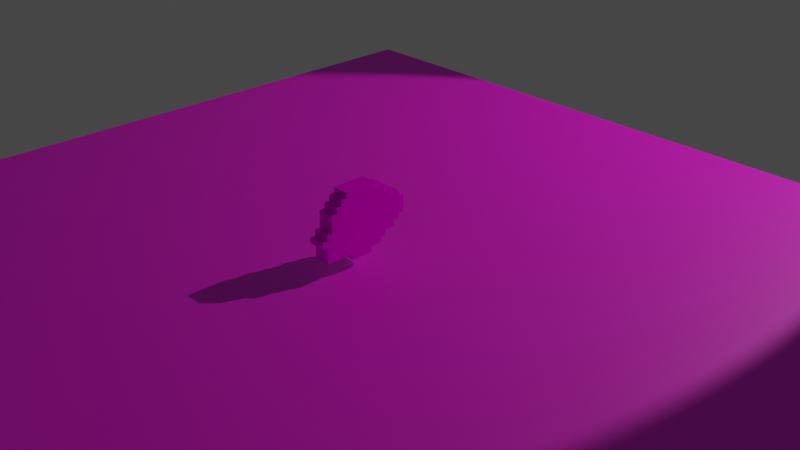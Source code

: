 # Source: Arquivo_principal.blend  (saved by Blender 5.0.119; exported with 4.5.12 LTS)
import bpy
from mathutils import Matrix  # noqa: F401  (used for matrix-valued properties, if any)

bpy.ops.wm.read_factory_settings(use_empty=True)
scene = bpy.context.scene
scene.name = 'Scene'

# ---- collections
col_collection_1 = bpy.data.collections.new('Collection 1'); scene.collection.children.link(col_collection_1)

# ---- images (referenced by path relative to the original .blend; pixels are not part of the script)
import os
ASSET_DIR = os.environ.get("B2B_ASSET_DIR", "")  # directory of the original .blend (textures are referenced by path, not embedded)
HERE = os.path.dirname(os.path.abspath(__file__))  # packed textures are extracted next to this script under _unpacked/

def load_image(name, relpath, width, height, colorspace="sRGB"):
    """Load a texture the original file referenced (path relative to the .blend, or extracted next to this script)."""
    p = next((c for c in (os.path.join(HERE, relpath), os.path.join(ASSET_DIR, relpath)) if relpath and os.path.exists(c)), "")
    if p:
        img = bpy.data.images.load(p, check_existing=True)
        img.name = name
    else:  # same state as the original file: an image datablock whose file is absent (Cycles renders it pink)
        img = bpy.data.images.new(name, width, height)
        img.source = "FILE"
        img.filepath = "//" + (relpath or name)
    img.colorspace_settings.name = colorspace
    return img
img_forest_ground_06_diff_1k_jpg = load_image('forest_ground_06_diff_1k.jpg', 'forest_ground_06_diff_1k.jpg', 1024, 1024, 'sRGB')
img_texture_png = load_image('texture.png', 'texture.png', 1024, 1024, 'sRGB')

# ---- materials (node trees are filled in below, after node groups)
mat_materiais = bpy.data.materials.new('Materiais')
mat_material = bpy.data.materials.new('Material')
mat_material.use_backface_culling_lightprobe_volume = False
mat_m_a44e3d08_4525_3374_d238_75122405ac62 = bpy.data.materials.new('m_a44e3d08-4525-3374-d238-75122405ac62')
mat_m_a44e3d08_4525_3374_d238_75122405ac62.roughness = 1.0

# ---- material node trees
mat_materiais.use_nodes = True; mat_materiais.node_tree.nodes.clear()
_N = mat_materiais.node_tree.nodes; _L = mat_materiais.node_tree.links
n0 = _N.new('ShaderNodeBsdfPrincipled'); n0.name = 'BSDF - Pré-fundamentado'; n0.location = (-200, 100)
n0.inputs[2].default_value = 0.5385
n1 = _N.new('ShaderNodeOutputMaterial'); n1.name = 'Saída de material'; n1.location = (200, 100)
n2 = _N.new('ShaderNodeTexImage'); n2.name = 'Textura de imagem'; n2.location = (-490, 75)
n2.image = img_forest_ground_06_diff_1k_jpg
_L.new(n0.outputs[0], n1.inputs[0])
_L.new(n2.outputs[0], n0.inputs[0])
n1.is_active_output = True
mat_material.use_nodes = True; mat_material.node_tree.nodes.clear()
_N = mat_material.node_tree.nodes; _L = mat_material.node_tree.links
n0 = _N.new('ShaderNodeOutputMaterial'); n0.name = 'Material Output'; n0.location = (300, 300)
n1 = _N.new('ShaderNodeBsdfDiffuse'); n1.name = 'Diffuse BSDF'; n1.location = (10, 300)
n1.inputs[0].default_value = (0.0, 0.0, 0.6038, 1.0)
n1.inputs[1].default_value = 0.5
_L.new(n1.outputs[0], n0.inputs[0])
n0.is_active_output = True
mat_m_a44e3d08_4525_3374_d238_75122405ac62.use_nodes = True; mat_m_a44e3d08_4525_3374_d238_75122405ac62.node_tree.nodes.clear()
_N = mat_m_a44e3d08_4525_3374_d238_75122405ac62.node_tree.nodes; _L = mat_m_a44e3d08_4525_3374_d238_75122405ac62.node_tree.links
n0 = _N.new('ShaderNodeBsdfPrincipled'); n0.name = 'BSDF - Pré-fundamentado'; n0.location = (0, 300)
n0.inputs[2].default_value = 1.0
n0.inputs[13].default_value = 0.0
n1 = _N.new('ShaderNodeOutputMaterial'); n1.name = 'Saída de material'; n1.location = (280, 300)
n2 = _N.new('ShaderNodeTexImage'); n2.name = 'Textura de imagem'; n2.location = (-480, 300)
n2.image = img_texture_png
n2.interpolation = 'Closest'
_L.new(n2.outputs[0], n0.inputs[0])
_L.new(n0.outputs[0], n1.inputs[0])
n1.is_active_output = True

# ---- world
world_world = bpy.data.worlds.new('World'); scene.world = world_world
world_world.use_nodes = True; world_world.node_tree.nodes.clear()
_N = world_world.node_tree.nodes; _L = world_world.node_tree.links
n0 = _N.new('ShaderNodeOutputWorld'); n0.name = 'World Output'; n0.location = (300, 300)
n1 = _N.new('ShaderNodeBackground'); n1.name = 'Background'; n1.location = (10, 300)
n1.inputs[0].default_value = (0.05088, 0.05088, 0.05088, 1.0)
_L.new(n1.outputs[0], n0.inputs[0])
n0.is_active_output = True
world_world.color = (0.05088, 0.05088, 0.05088)
world_world.use_sun_shadow = False
world_world.sun_shadow_jitter_overblur = 0.0

# ---- cameras
cam_camera = bpy.data.cameras.new('Camera')
cam_camera.clip_end = 100.0
cam_camera.ortho_scale = 7.314
cam_camera.dof.focus_distance = 0.0
cam_camera.dof.aperture_fstop = 128.0

# ---- lights
light_sun = bpy.data.lights.new('Sun', 'SPOT')
light_sun.color = (1.0, 0.9439, 0.7208)
light_sun.energy = 1602.0

# ---- meshes
me_plane = bpy.data.meshes.new('Plane')
me_plane.from_pydata([(-1.0, -1.0, 0.0), (1.0, -1.0, 0.0), (-1.0, 1.0, 0.0), (1.0, 1.0, 0.0)], [], [(0, 1, 3, 2)])
_uv = me_plane.uv_layers.new(name='UVMap')
_uv.uv.foreach_set('vector', [0.0, 0.0, 1.0, 0.0, 1.0, 1.0, 0.0, 1.0])
me_plane.materials.append(mat_materiais)
me_plane.update()
me_cube = bpy.data.meshes.new('Cube')
me_cube.from_pydata([], [], [])
_uv = me_cube.uv_layers.new(name='UVMap')
_uv.uv.foreach_set('vector', [])
me_cube.materials.append(mat_material)
me_cube.update()
me_mesh = bpy.data.meshes.new('mesh')
me_mesh.from_pydata([(0.09375, 0.875, 0.1875), (0.09375, 0.875, -0.0625), (0.09375, 0.125, 0.1875), (0.09375, 0.125, -0.0625), (-0.09375, 0.875, 0.1875), (-0.09375, 0.875, -0.0625), (-0.09375, 0.125, 0.1875), (-0.09375, 0.125, -0.0625), (0.09375, 0.875, -0.0625), (0.09375, 0.875, -0.125), (0.09375, 0.1875, -0.0625), (0.09375, 0.1875, -0.125), (-0.09375, 0.875, -0.0625), (-0.09375, 0.875, -0.125), (-0.09375, 0.1875, -0.0625), (-0.09375, 0.1875, -0.125), (0.09375, 0.8125, -0.125), (0.09375, 0.8125, -0.1875), (0.09375, 0.1875, -0.125), (0.09375, 0.1875, -0.1875), (-0.09375, 0.8125, -0.125), (-0.09375, 0.8125, -0.1875), (-0.09375, 0.1875, -0.125), (-0.09375, 0.1875, -0.1875), (0.09375, 0.8125, -0.1875), (0.09375, 0.8125, -0.25), (0.09375, 0.25, -0.1875), (0.09375, 0.25, -0.25), (-0.09375, 0.8125, -0.1875), (-0.09375, 0.8125, -0.25), (-0.09375, 0.25, -0.1875), (-0.09375, 0.25, -0.25), (0.09375, 0.75, -0.25), (0.09375, 0.75, -0.3125), (0.09375, 0.3125, -0.25), (0.09375, 0.3125, -0.3125), (-0.09375, 0.75, -0.25), (-0.09375, 0.75, -0.3125), (-0.09375, 0.3125, -0.25), (-0.09375, 0.3125, -0.3125), (0.09375, 0.6875, -0.3125), (0.09375, 0.6875, -0.375), (0.09375, 0.3125, -0.3125), (0.09375, 0.3125, -0.375), (-0.09375, 0.6875, -0.3125), (-0.09375, 0.6875, -0.375), (-0.09375, 0.3125, -0.3125), (-0.09375, 0.3125, -0.375), (0.09375, 0.6875, -0.375), (0.09375, 0.6875, -0.4375), (0.09375, 0.375, -0.375), (0.09375, 0.375, -0.4375), (-0.09375, 0.6875, -0.375), (-0.09375, 0.6875, -0.4375), (-0.09375, 0.375, -0.375), (-0.09375, 0.375, -0.4375), (0.09375, 0.625, -0.4375), (0.09375, 0.625, -0.5), (0.09375, 0.4375, -0.4375), (0.09375, 0.4375, -0.5), (-0.09375, 0.625, -0.4375), (-0.09375, 0.625, -0.5), (-0.09375, 0.4375, -0.4375), (-0.09375, 0.4375, -0.5), (0.09375, 0.875, 0.25), (0.09375, 0.875, 0.1875), (0.09375, 0.1875, 0.25), (0.09375, 0.1875, 0.1875), (-0.09375, 0.875, 0.25), (-0.09375, 0.875, 0.1875), (-0.09375, 0.1875, 0.25), (-0.09375, 0.1875, 0.1875), (0.09375, 0.8125, 0.3125), (0.09375, 0.8125, 0.25), (0.09375, 0.1875, 0.3125), (0.09375, 0.1875, 0.25), (-0.09375, 0.8125, 0.3125), (-0.09375, 0.8125, 0.25), (-0.09375, 0.1875, 0.3125), (-0.09375, 0.1875, 0.25), (0.09375, 0.75, 0.375), (0.09375, 0.75, 0.3125), (0.09375, 0.1875, 0.375), (0.09375, 0.1875, 0.3125), (-0.09375, 0.75, 0.375), (-0.09375, 0.75, 0.3125), (-0.09375, 0.1875, 0.375), (-0.09375, 0.1875, 0.3125), (0.09375, 0.6875, 0.4375), (0.09375, 0.6875, 0.375), (0.09375, 0.1875, 0.4375), (0.09375, 0.1875, 0.375), (-0.09375, 0.6875, 0.4375), (-0.09375, 0.6875, 0.375), (-0.09375, 0.1875, 0.4375), (-0.09375, 0.1875, 0.375), (0.09375, 0.5, 0.5), (0.09375, 0.5, 0.4375), (0.09375, 0.1875, 0.5), (0.09375, 0.1875, 0.4375), (-0.09375, 0.5, 0.5), (-0.09375, 0.5, 0.4375), (-0.09375, 0.1875, 0.5), (-0.09375, 0.1875, 0.4375), (0.09375, 0.4375, 0.5625), (0.09375, 0.4375, 0.5), (0.09375, 0.375, 0.5625), (0.09375, 0.375, 0.5), (-0.09375, 0.4375, 0.5625), (-0.09375, 0.4375, 0.5), (-0.09375, 0.375, 0.5625), (-0.09375, 0.375, 0.5)], [], [(1, 0, 2, 3), (6, 4, 5, 7), (4, 0, 1, 5), (3, 2, 6, 7), (2, 0, 4, 6), (5, 1, 3, 7), (9, 8, 10, 11), (14, 12, 13, 15), (12, 8, 9, 13), (11, 10, 14, 15), (10, 8, 12, 14), (13, 9, 11, 15), (17, 16, 18, 19), (22, 20, 21, 23), (20, 16, 17, 21), (19, 18, 22, 23), (18, 16, 20, 22), (21, 17, 19, 23), (25, 24, 26, 27), (30, 28, 29, 31), (28, 24, 25, 29), (27, 26, 30, 31), (26, 24, 28, 30), (29, 25, 27, 31), (33, 32, 34, 35), (38, 36, 37, 39), (36, 32, 33, 37), (35, 34, 38, 39), (34, 32, 36, 38), (37, 33, 35, 39), (41, 40, 42, 43), (46, 44, 45, 47), (44, 40, 41, 45), (43, 42, 46, 47), (42, 40, 44, 46), (45, 41, 43, 47), (49, 48, 50, 51), (54, 52, 53, 55), (52, 48, 49, 53), (51, 50, 54, 55), (50, 48, 52, 54), (53, 49, 51, 55), (57, 56, 58, 59), (62, 60, 61, 63), (60, 56, 57, 61), (59, 58, 62, 63), (58, 56, 60, 62), (61, 57, 59, 63), (65, 64, 66, 67), (70, 68, 69, 71), (68, 64, 65, 69), (67, 66, 70, 71), (66, 64, 68, 70), (69, 65, 67, 71), (73, 72, 74, 75), (78, 76, 77, 79), (76, 72, 73, 77), (75, 74, 78, 79), (74, 72, 76, 78), (77, 73, 75, 79), (81, 80, 82, 83), (86, 84, 85, 87), (84, 80, 81, 85), (83, 82, 86, 87), (82, 80, 84, 86), (85, 81, 83, 87), (89, 88, 90, 91), (94, 92, 93, 95), (92, 88, 89, 93), (91, 90, 94, 95), (90, 88, 92, 94), (93, 89, 91, 95), (97, 96, 98, 99), (102, 100, 101, 103), (100, 96, 97, 101), (99, 98, 102, 103), (98, 96, 100, 102), (101, 97, 99, 103), (105, 104, 106, 107), (110, 108, 109, 111), (108, 104, 105, 109), (107, 106, 110, 111), (106, 104, 108, 110), (109, 105, 107, 111)])
me_mesh.polygons.foreach_set('use_smooth', [True] * 84)
_k = set([(0, 1), (0, 2), (0, 4), (1, 3), (1, 5), (2, 3), (2, 6), (3, 7), (4, 5), (4, 6), (5, 7), (6, 7), (8, 9), (8, 10), (8, 12), (9, 11), (9, 13), (10, 11), (10, 14), (11, 15), (12, 13), (12, 14), (13, 15), (14, 15), (16, 17), (16, 18), (16, 20), (17, 19), (17, 21), (18, 19), (18, 22), (19, 23), (20, 21), (20, 22), (21, 23), (22, 23), (24, 25), (24, 26), (24, 28), (25, 27), (25, 29), (26, 27), (26, 30), (27, 31), (28, 29), (28, 30), (29, 31), (30, 31), (32, 33), (32, 34), (32, 36), (33, 35), (33, 37), (34, 35), (34, 38), (35, 39), (36, 37), (36, 38), (37, 39), (38, 39), (40, 41), (40, 42), (40, 44), (41, 43), (41, 45), (42, 43), (42, 46), (43, 47), (44, 45), (44, 46), (45, 47), (46, 47), (48, 49), (48, 50), (48, 52), (49, 51), (49, 53), (50, 51), (50, 54), (51, 55), (52, 53), (52, 54), (53, 55), (54, 55), (56, 57), (56, 58), (56, 60), (57, 59), (57, 61), (58, 59), (58, 62), (59, 63), (60, 61), (60, 62), (61, 63), (62, 63), (64, 65), (64, 66), (64, 68), (65, 67), (65, 69), (66, 67), (66, 70), (67, 71), (68, 69), (68, 70), (69, 71), (70, 71), (72, 73), (72, 74), (72, 76), (73, 75), (73, 77), (74, 75), (74, 78), (75, 79), (76, 77), (76, 78), (77, 79), (78, 79), (80, 81), (80, 82), (80, 84), (81, 83), (81, 85), (82, 83), (82, 86), (83, 87), (84, 85), (84, 86), (85, 87), (86, 87), (88, 89), (88, 90), (88, 92), (89, 91), (89, 93), (90, 91), (90, 94), (91, 95), (92, 93), (92, 94), (93, 95), (94, 95), (96, 97), (96, 98), (96, 100), (97, 99), (97, 101), (98, 99), (98, 102), (99, 103), (100, 101), (100, 102), (101, 103), (102, 103), (104, 105), (104, 106), (104, 108), (105, 107), (105, 109), (106, 107), (106, 110), (107, 111), (108, 109), (108, 110), (109, 111), (110, 111)])
me_mesh.attributes.new('sharp_edge', 'BOOLEAN', 'EDGE').data.foreach_set('value', [ (min(e.vertices), max(e.vertices)) in _k for e in me_mesh.edges])
_uv = me_mesh.uv_layers.new(name='UVMap')
_uv.uv.foreach_set('vector', [0.0625, 1.0, 0.0, 1.0, 0.0, 0.8125, 0.0625, 0.8125, 0.1406, 0.8125, 0.1406, 1.0, 0.07812, 1.0, 0.07812, 0.8125, 0.375, 0.4531, 0.4219, 0.4531, 0.4219, 0.5156, 0.375, 0.5156, 0.5469, 0.8438, 0.5469, 0.9062, 0.5, 0.9062, 0.5, 0.8438, 0.2031, 0.8125, 0.2031, 1.0, 0.1562, 1.0, 0.1562, 0.8125, 0.04688, 0.7969, 0.0, 0.7969, 0.0, 0.6094, 0.04688, 0.6094, 0.5156, 0.8281, 0.5, 0.8281, 0.5, 0.6562, 0.5156, 0.6562, 0.3281, 0.3281, 0.3281, 0.5, 0.3125, 0.5, 0.3125, 0.3281, 0.5625, 0.6406, 0.6094, 0.6406, 0.6094, 0.6562, 0.5625, 0.6562, 0.4219, 0.4219, 0.4219, 0.4375, 0.375, 0.4375, 0.375, 0.4219, 0.1094, 0.625, 0.1094, 0.7969, 0.0625, 0.7969, 0.0625, 0.625, 0.1719, 0.7969, 0.125, 0.7969, 0.125, 0.625, 0.1719, 0.625, 0.2031, 0.4844, 0.1875, 0.4844, 0.1875, 0.3281, 0.2031, 0.3281, 0.2344, 0.3281, 0.2344, 0.4844, 0.2188, 0.4844, 0.2188, 0.3281, 0.5938, 0.7969, 0.6406, 0.7969, 0.6406, 0.8125, 0.5938, 0.8125, 0.6406, 0.7656, 0.6406, 0.7812, 0.5938, 0.7812, 0.5938, 0.7656, 0.3594, 0.6719, 0.3594, 0.8281, 0.3125, 0.8281, 0.3125, 0.6719, 0.3906, 1.0, 0.3438, 1.0, 0.3438, 0.8438, 0.3906, 0.8438, 0.01562, 0.4688, 0.0, 0.4688, 0.0, 0.3281, 0.01562, 0.3281, 0.04688, 0.3281, 0.04688, 0.4688, 0.03125, 0.4688, 0.03125, 0.3281, 0.5938, 0.7344, 0.6406, 0.7344, 0.6406, 0.75, 0.5938, 0.75, 0.6406, 0.7031, 0.6406, 0.7188, 0.5938, 0.7188, 0.5938, 0.7031, 0.4219, 0.6875, 0.4219, 0.8281, 0.375, 0.8281, 0.375, 0.6875, 0.4219, 0.6719, 0.375, 0.6719, 0.375, 0.5312, 0.4219, 0.5312, 0.5469, 0.8281, 0.5312, 0.8281, 0.5312, 0.7188, 0.5469, 0.7188, 0.5469, 0.5938, 0.5469, 0.7031, 0.5312, 0.7031, 0.5312, 0.5938, 0.5938, 0.6719, 0.6406, 0.6719, 0.6406, 0.6875, 0.5938, 0.6875, 0.4219, 0.3906, 0.4219, 0.4062, 0.375, 0.4062, 0.375, 0.3906, 0.2344, 0.5, 0.2344, 0.6094, 0.1875, 0.6094, 0.1875, 0.5, 0.04688, 0.5938, 0.0, 0.5938, 0.0, 0.4844, 0.04688, 0.4844, 0.5469, 0.5781, 0.5312, 0.5781, 0.5312, 0.4844, 0.5469, 0.4844, 0.5469, 0.375, 0.5469, 0.4688, 0.5312, 0.4688, 0.5312, 0.375, 0.5625, 0.3906, 0.6094, 0.3906, 0.6094, 0.4062, 0.5625, 0.4062, 0.1094, 0.3594, 0.1094, 0.375, 0.0625, 0.375, 0.0625, 0.3594, 0.4531, 0.9062, 0.4531, 1.0, 0.4062, 1.0, 0.4062, 0.9062, 0.4844, 0.8906, 0.4375, 0.8906, 0.4375, 0.7969, 0.4844, 0.7969, 0.5781, 0.8438, 0.5625, 0.8438, 0.5625, 0.7656, 0.5781, 0.7656, 0.5781, 0.6719, 0.5781, 0.75, 0.5625, 0.75, 0.5625, 0.6719, 0.625, 0.6406, 0.6719, 0.6406, 0.6719, 0.6562, 0.625, 0.6562, 0.4219, 0.3594, 0.4219, 0.375, 0.375, 0.375, 0.375, 0.3594, 0.4844, 0.5156, 0.4844, 0.5938, 0.4375, 0.5938, 0.4375, 0.5156, 0.5156, 1.0, 0.4688, 1.0, 0.4688, 0.9219, 0.5156, 0.9219, 0.4219, 0.8906, 0.4062, 0.8906, 0.4062, 0.8438, 0.4219, 0.8438, 0.6406, 0.5781, 0.6406, 0.625, 0.625, 0.625, 0.625, 0.5781, 0.625, 0.5469, 0.6719, 0.5469, 0.6719, 0.5625, 0.625, 0.5625, 0.6719, 0.5156, 0.6719, 0.5312, 0.625, 0.5312, 0.625, 0.5156, 0.5781, 0.9531, 0.5781, 1.0, 0.5312, 1.0, 0.5312, 0.9531, 0.1094, 0.4688, 0.0625, 0.4688, 0.0625, 0.4219, 0.1094, 0.4219, 0.3594, 0.5, 0.3438, 0.5, 0.3438, 0.3281, 0.3594, 0.3281, 0.5156, 0.4688, 0.5156, 0.6406, 0.5, 0.6406, 0.5, 0.4688, 0.5625, 0.6094, 0.6094, 0.6094, 0.6094, 0.625, 0.5625, 0.625, 0.6094, 0.5781, 0.6094, 0.5938, 0.5625, 0.5938, 0.5625, 0.5781, 0.2344, 0.625, 0.2344, 0.7969, 0.1875, 0.7969, 0.1875, 0.625, 0.2656, 1.0, 0.2188, 1.0, 0.2188, 0.8281, 0.2656, 0.8281, 0.4531, 0.5, 0.4375, 0.5, 0.4375, 0.3438, 0.4531, 0.3438, 0.4844, 0.3438, 0.4844, 0.5, 0.4688, 0.5, 0.4688, 0.3438, 0.5625, 0.5469, 0.6094, 0.5469, 0.6094, 0.5625, 0.5625, 0.5625, 0.6094, 0.5156, 0.6094, 0.5312, 0.5625, 0.5312, 0.5625, 0.5156, 0.2969, 0.6562, 0.2969, 0.8125, 0.25, 0.8125, 0.25, 0.6562, 0.3281, 1.0, 0.2812, 1.0, 0.2812, 0.8438, 0.3281, 0.8438, 0.2656, 0.4844, 0.25, 0.4844, 0.25, 0.3438, 0.2656, 0.3438, 0.2969, 0.3438, 0.2969, 0.4844, 0.2812, 0.4844, 0.2812, 0.3438, 0.5625, 0.4844, 0.6094, 0.4844, 0.6094, 0.5, 0.5625, 0.5, 0.6094, 0.4531, 0.6094, 0.4688, 0.5625, 0.4688, 0.5625, 0.4531, 0.3594, 0.5156, 0.3594, 0.6562, 0.3125, 0.6562, 0.3125, 0.5156, 0.2969, 0.6406, 0.25, 0.6406, 0.25, 0.5, 0.2969, 0.5, 0.1406, 0.4688, 0.125, 0.4688, 0.125, 0.3438, 0.1406, 0.3438, 0.1719, 0.3438, 0.1719, 0.4688, 0.1562, 0.4688, 0.1562, 0.3438, 0.5625, 0.4219, 0.6094, 0.4219, 0.6094, 0.4375, 0.5625, 0.4375, 0.6406, 0.9844, 0.6406, 1.0, 0.5938, 1.0, 0.5938, 0.9844, 0.1094, 0.4844, 0.1094, 0.6094, 0.0625, 0.6094, 0.0625, 0.4844, 0.1719, 0.6094, 0.125, 0.6094, 0.125, 0.4844, 0.1719, 0.4844, 0.5156, 0.4531, 0.5, 0.4531, 0.5, 0.375, 0.5156, 0.375, 0.5781, 0.8594, 0.5781, 0.9375, 0.5625, 0.9375, 0.5625, 0.8594, 0.5938, 0.9531, 0.6406, 0.9531, 0.6406, 0.9688, 0.5938, 0.9688, 0.1094, 0.3906, 0.1094, 0.4062, 0.0625, 0.4062, 0.0625, 0.3906, 0.4844, 0.7031, 0.4844, 0.7812, 0.4375, 0.7812, 0.4375, 0.7031, 0.4844, 0.6875, 0.4375, 0.6875, 0.4375, 0.6094, 0.4844, 0.6094, 0.5469, 0.9375, 0.5312, 0.9375, 0.5312, 0.9219, 0.5469, 0.9219, 0.6406, 0.4844, 0.6406, 0.5, 0.625, 0.5, 0.625, 0.4844, 0.5938, 0.9219, 0.6406, 0.9219, 0.6406, 0.9375, 0.5938, 0.9375, 0.6406, 0.8906, 0.6406, 0.9062, 0.5938, 0.9062, 0.5938, 0.8906, 0.6406, 0.8594, 0.6406, 0.875, 0.5938, 0.875, 0.5938, 0.8594, 0.6406, 0.8438, 0.5938, 0.8438, 0.5938, 0.8281, 0.6406, 0.8281])
me_mesh.materials.append(mat_m_a44e3d08_4525_3374_d238_75122405ac62)
me_mesh.update()
me_mesh.normals_split_custom_set([tuple(v) for v in zip(*[iter([1.0, 0.0, 0.0, 1.0, 0.0, 0.0, 1.0, 0.0, 0.0, 1.0, 0.0, 0.0, -1.0, 0.0, 0.0, -1.0, 0.0, 0.0, -1.0, 0.0, 0.0, -1.0, 0.0, 0.0, 0.0, 1.0, 0.0, 0.0, 1.0, 0.0, 0.0, 1.0, 0.0, 0.0, 1.0, 0.0, 0.0, -1.0, 0.0, 0.0, -1.0, 0.0, 0.0, -1.0, 0.0, 0.0, -1.0, 0.0, 0.0, 0.0, 1.0, 0.0, 0.0, 1.0, 0.0, 0.0, 1.0, 0.0, 0.0, 1.0, 0.0, 0.0, -1.0, 0.0, 0.0, -1.0, 0.0, 0.0, -1.0, 0.0, 0.0, -1.0, 1.0, 0.0, 0.0, 1.0, 0.0, 0.0, 1.0, 0.0, 0.0, 1.0, 0.0, 0.0, -1.0, 0.0, 0.0, -1.0, 0.0, 0.0, -1.0, 0.0, 0.0, -1.0, 0.0, 0.0, 0.0, 1.0, 0.0, 0.0, 1.0, 0.0, 0.0, 1.0, 0.0, 0.0, 1.0, 0.0, 0.0, -1.0, 0.0, 0.0, -1.0, 0.0, 0.0, -1.0, 0.0, 0.0, -1.0, 0.0, 0.0, 0.0, 1.0, 0.0, 0.0, 1.0, 0.0, 0.0, 1.0, 0.0, 0.0, 1.0, 0.0, 0.0, -1.0, 0.0, 0.0, -1.0, 0.0, 0.0, -1.0, 0.0, 0.0, -1.0, 1.0, 0.0, 0.0, 1.0, 0.0, 0.0, 1.0, 0.0, 0.0, 1.0, 0.0, 0.0, -1.0, 0.0, 0.0, -1.0, 0.0, 0.0, -1.0, 0.0, 0.0, -1.0, 0.0, 0.0, 0.0, 1.0, 0.0, 0.0, 1.0, 0.0, 0.0, 1.0, 0.0, 0.0, 1.0, 0.0, 0.0, -1.0, 0.0, 0.0, -1.0, 0.0, 0.0, -1.0, 0.0, 0.0, -1.0, 0.0, 0.0, 0.0, 1.0, 0.0, 0.0, 1.0, 0.0, 0.0, 1.0, 0.0, 0.0, 1.0, 0.0, 0.0, -1.0, 0.0, 0.0, -1.0, 0.0, 0.0, -1.0, 0.0, 0.0, -1.0, 1.0, 0.0, 0.0, 1.0, 0.0, 0.0, 1.0, 0.0, 0.0, 1.0, 0.0, 0.0, -1.0, 0.0, 0.0, -1.0, 0.0, 0.0, -1.0, 0.0, 0.0, -1.0, 0.0, 0.0, 0.0, 1.0, 0.0, 0.0, 1.0, 0.0, 0.0, 1.0, 0.0, 0.0, 1.0, 0.0, 0.0, -1.0, 0.0, 0.0, -1.0, 0.0, 0.0, -1.0, 0.0, 0.0, -1.0, 0.0, 0.0, 0.0, 1.0, 0.0, 0.0, 1.0, 0.0, 0.0, 1.0, 0.0, 0.0, 1.0, 0.0, 0.0, -1.0, 0.0, 0.0, -1.0, 0.0, 0.0, -1.0, 0.0, 0.0, -1.0, 1.0, 0.0, 0.0, 1.0, 0.0, 0.0, 1.0, 0.0, 0.0, 1.0, 0.0, 0.0, -1.0, 0.0, 0.0, -1.0, 0.0, 0.0, -1.0, 0.0, 0.0, -1.0, 0.0, 0.0, 0.0, 1.0, 0.0, 0.0, 1.0, 0.0, 0.0, 1.0, 0.0, 0.0, 1.0, 0.0, 0.0, -1.0, 0.0, 0.0, -1.0, 0.0, 0.0, -1.0, 0.0, 0.0, -1.0, 0.0, 0.0, 0.0, 1.0, 0.0, 0.0, 1.0, 0.0, 0.0, 1.0, 0.0, 0.0, 1.0, 0.0, 0.0, -1.0, 0.0, 0.0, -1.0, 0.0, 0.0, -1.0, 0.0, 0.0, -1.0, 1.0, 0.0, 0.0, 1.0, 0.0, 0.0, 1.0, 0.0, 0.0, 1.0, 0.0, 0.0, -1.0, 0.0, 0.0, -1.0, 0.0, 0.0, -1.0, 0.0, 0.0, -1.0, 0.0, 0.0, 0.0, 1.0, 0.0, 0.0, 1.0, 0.0, 0.0, 1.0, 0.0, 0.0, 1.0, 0.0, 0.0, -1.0, 0.0, 0.0, -1.0, 0.0, 0.0, -1.0, 0.0, 0.0, -1.0, 0.0, 0.0, 0.0, 1.0, 0.0, 0.0, 1.0, 0.0, 0.0, 1.0, 0.0, 0.0, 1.0, 0.0, 0.0, -1.0, 0.0, 0.0, -1.0, 0.0, 0.0, -1.0, 0.0, 0.0, -1.0, 1.0, 0.0, 0.0, 1.0, 0.0, 0.0, 1.0, 0.0, 0.0, 1.0, 0.0, 0.0, -1.0, 0.0, 0.0, -1.0, 0.0, 0.0, -1.0, 0.0, 0.0, -1.0, 0.0, 0.0, 0.0, 1.0, 0.0, 0.0, 1.0, 0.0, 0.0, 1.0, 0.0, 0.0, 1.0, 0.0, 0.0, -1.0, 0.0, 0.0, -1.0, 0.0, 0.0, -1.0, 0.0, 0.0, -1.0, 0.0, 0.0, 0.0, 1.0, 0.0, 0.0, 1.0, 0.0, 0.0, 1.0, 0.0, 0.0, 1.0, 0.0, 0.0, -1.0, 0.0, 0.0, -1.0, 0.0, 0.0, -1.0, 0.0, 0.0, -1.0, 1.0, 0.0, 0.0, 1.0, 0.0, 0.0, 1.0, 0.0, 0.0, 1.0, 0.0, 0.0, -1.0, 0.0, 0.0, -1.0, 0.0, 0.0, -1.0, 0.0, 0.0, -1.0, 0.0, 0.0, 0.0, 1.0, 0.0, 0.0, 1.0, 0.0, 0.0, 1.0, 0.0, 0.0, 1.0, 0.0, 0.0, -1.0, 0.0, 0.0, -1.0, 0.0, 0.0, -1.0, 0.0, 0.0, -1.0, 0.0, 0.0, 0.0, 1.0, 0.0, 0.0, 1.0, 0.0, 0.0, 1.0, 0.0, 0.0, 1.0, 0.0, 0.0, -1.0, 0.0, 0.0, -1.0, 0.0, 0.0, -1.0, 0.0, 0.0, -1.0, 1.0, 0.0, 0.0, 1.0, 0.0, 0.0, 1.0, 0.0, 0.0, 1.0, 0.0, 0.0, -1.0, 0.0, 0.0, -1.0, 0.0, 0.0, -1.0, 0.0, 0.0, -1.0, 0.0, 0.0, 0.0, 1.0, 0.0, 0.0, 1.0, 0.0, 0.0, 1.0, 0.0, 0.0, 1.0, 0.0, 0.0, -1.0, 0.0, 0.0, -1.0, 0.0, 0.0, -1.0, 0.0, 0.0, -1.0, 0.0, 0.0, 0.0, 1.0, 0.0, 0.0, 1.0, 0.0, 0.0, 1.0, 0.0, 0.0, 1.0, 0.0, 0.0, -1.0, 0.0, 0.0, -1.0, 0.0, 0.0, -1.0, 0.0, 0.0, -1.0, 1.0, 0.0, 0.0, 1.0, 0.0, 0.0, 1.0, 0.0, 0.0, 1.0, 0.0, 0.0, -1.0, 0.0, 0.0, -1.0, 0.0, 0.0, -1.0, 0.0, 0.0, -1.0, 0.0, 0.0, 0.0, 1.0, 0.0, 0.0, 1.0, 0.0, 0.0, 1.0, 0.0, 0.0, 1.0, 0.0, 0.0, -1.0, 0.0, 0.0, -1.0, 0.0, 0.0, -1.0, 0.0, 0.0, -1.0, 0.0, 0.0, 0.0, 1.0, 0.0, 0.0, 1.0, 0.0, 0.0, 1.0, 0.0, 0.0, 1.0, 0.0, 0.0, -1.0, 0.0, 0.0, -1.0, 0.0, 0.0, -1.0, 0.0, 0.0, -1.0, 1.0, 0.0, 0.0, 1.0, 0.0, 0.0, 1.0, 0.0, 0.0, 1.0, 0.0, 0.0, -1.0, 0.0, 0.0, -1.0, 0.0, 0.0, -1.0, 0.0, 0.0, -1.0, 0.0, 0.0, 0.0, 1.0, 0.0, 0.0, 1.0, 0.0, 0.0, 1.0, 0.0, 0.0, 1.0, 0.0, 0.0, -1.0, 0.0, 0.0, -1.0, 0.0, 0.0, -1.0, 0.0, 0.0, -1.0, 0.0, 0.0, 0.0, 1.0, 0.0, 0.0, 1.0, 0.0, 0.0, 1.0, 0.0, 0.0, 1.0, 0.0, 0.0, -1.0, 0.0, 0.0, -1.0, 0.0, 0.0, -1.0, 0.0, 0.0, -1.0, 1.0, 0.0, 0.0, 1.0, 0.0, 0.0, 1.0, 0.0, 0.0, 1.0, 0.0, 0.0, -1.0, 0.0, 0.0, -1.0, 0.0, 0.0, -1.0, 0.0, 0.0, -1.0, 0.0, 0.0, 0.0, 1.0, 0.0, 0.0, 1.0, 0.0, 0.0, 1.0, 0.0, 0.0, 1.0, 0.0, 0.0, -1.0, 0.0, 0.0, -1.0, 0.0, 0.0, -1.0, 0.0, 0.0, -1.0, 0.0, 0.0, 0.0, 1.0, 0.0, 0.0, 1.0, 0.0, 0.0, 1.0, 0.0, 0.0, 1.0, 0.0, 0.0, -1.0, 0.0, 0.0, -1.0, 0.0, 0.0, -1.0, 0.0, 0.0, -1.0, 1.0, 0.0, 0.0, 1.0, 0.0, 0.0, 1.0, 0.0, 0.0, 1.0, 0.0, 0.0, -1.0, 0.0, 0.0, -1.0, 0.0, 0.0, -1.0, 0.0, 0.0, -1.0, 0.0, 0.0, 0.0, 1.0, 0.0, 0.0, 1.0, 0.0, 0.0, 1.0, 0.0, 0.0, 1.0, 0.0, 0.0, -1.0, 0.0, 0.0, -1.0, 0.0, 0.0, -1.0, 0.0, 0.0, -1.0, 0.0, 0.0, 0.0, 1.0, 0.0, 0.0, 1.0, 0.0, 0.0, 1.0, 0.0, 0.0, 1.0, 0.0, 0.0, -1.0, 0.0, 0.0, -1.0, 0.0, 0.0, -1.0, 0.0, 0.0, -1.0, 1.0, 0.0, 0.0, 1.0, 0.0, 0.0, 1.0, 0.0, 0.0, 1.0, 0.0, 0.0, -1.0, 0.0, 0.0, -1.0, 0.0, 0.0, -1.0, 0.0, 0.0, -1.0, 0.0, 0.0, 0.0, 1.0, 0.0, 0.0, 1.0, 0.0, 0.0, 1.0, 0.0, 0.0, 1.0, 0.0, 0.0, -1.0, 0.0, 0.0, -1.0, 0.0, 0.0, -1.0, 0.0, 0.0, -1.0, 0.0, 0.0, 0.0, 1.0, 0.0, 0.0, 1.0, 0.0, 0.0, 1.0, 0.0, 0.0, 1.0, 0.0, 0.0, -1.0, 0.0, 0.0, -1.0, 0.0, 0.0, -1.0, 0.0, 0.0, -1.0])] * 3)])

# ---- objects
ob_camera = bpy.data.objects.new('Camera', cam_camera)
ob_plane = bpy.data.objects.new('Plane', me_plane)
ob_cube = bpy.data.objects.new('Cube', me_cube)
ob_sun = bpy.data.objects.new('Sun', light_sun)
ob_mesh = bpy.data.objects.new('mesh', me_mesh)

# ---- transforms, parenting, visibility, modifiers, constraints
ob_camera.location = (7.481, -6.508, 5.344)
ob_camera.rotation_euler = (1.109, 0.0, 0.8149)
ob_camera.lock_rotations_4d = False
ob_camera.empty_display_type = 'ARROWS'
ob_camera.color = (0.0, 0.0, 0.0, 0.0)
ob_camera.display_type = 'WIRE'
ob_camera.lineart.crease_threshold = 0.0
ob_plane.location = (0.0, 0.0, 0.0)
ob_plane.scale = (5.0, 5.0, 5.0)
ob_cube.location = (0.0, 0.0, 0.5)
ob_cube.scale = (0.5, 0.5, 0.5)
_m = ob_cube.modifiers.new('Espelhar', 'MIRROR')
_m.use_axis = (False, True, False)
ob_sun.location = (3.61, 9.576, 6.959)
ob_sun.rotation_euler = (-0.8933, 0.2071, -0.3171)
ob_mesh.location = (0.0, 0.0, 0.0)
ob_mesh.rotation_euler = (1.571, -0.0, 0.0)

# ---- collection membership
col_collection_1.objects.link(ob_camera)
col_collection_1.objects.link(ob_plane)
col_collection_1.objects.link(ob_cube)
col_collection_1.objects.link(ob_sun)
col_collection_1.objects.link(ob_mesh)

# ---- scene / render settings (as saved in the file)
scene.camera = ob_camera
scene.frame_start = 1; scene.frame_end = 250; scene.frame_set(1)
scene.render.engine = 'BLENDER_EEVEE_NEXT'
scene.render.motion_blur_shutter = 1.0
scene.render.bake_bias = 0.0
scene.render.bake_samples = 0
scene.cycles.use_denoising = False
scene.cycles.samples = 128
scene.cycles.sampling_pattern = 'TABULATED_SOBOL'
scene.cycles.use_adaptive_sampling = False
scene.cycles.use_light_tree = False
scene.view_settings.view_transform = 'Filmic'
bpy.context.view_layer.update()

